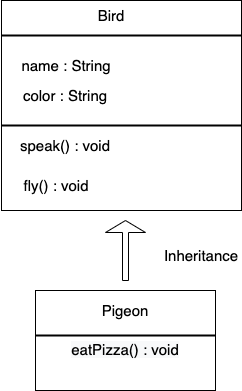

The diagram above was exported from draw.io. Its source (the exported page's mxGraphModel, read from the mxfile embedded in the PNG):
<mxGraphModel dx="827" dy="525" grid="1" gridSize="10" guides="1" tooltips="1" connect="1" arrows="1" fold="1" page="1" pageScale="1" pageWidth="827" pageHeight="1169" math="0" shadow="0">
  <root>
    <mxCell id="0" />
    <mxCell id="1" parent="0" />
    <mxCell id="0AwdnETHqYCiffMHYPZ9-1" value="" style="rounded=0;whiteSpace=wrap;html=1;fontSize=16;" vertex="1" parent="1">
      <mxGeometry x="290" y="30" width="240" height="210" as="geometry" />
    </mxCell>
    <mxCell id="0AwdnETHqYCiffMHYPZ9-2" value="Bird" style="text;html=1;strokeColor=none;fillColor=none;align=center;verticalAlign=middle;whiteSpace=wrap;rounded=0;fontSize=15;" vertex="1" parent="1">
      <mxGeometry x="370" y="30" width="60" height="30" as="geometry" />
    </mxCell>
    <mxCell id="0AwdnETHqYCiffMHYPZ9-3" value="name : String" style="text;html=1;strokeColor=none;fillColor=none;align=center;verticalAlign=middle;whiteSpace=wrap;rounded=0;fontSize=15;" vertex="1" parent="1">
      <mxGeometry x="300" y="80" width="110" height="30" as="geometry" />
    </mxCell>
    <mxCell id="0AwdnETHqYCiffMHYPZ9-4" value="color : String" style="text;html=1;strokeColor=none;fillColor=none;align=center;verticalAlign=middle;whiteSpace=wrap;rounded=0;fontSize=15;" vertex="1" parent="1">
      <mxGeometry x="294" y="110" width="120" height="30" as="geometry" />
    </mxCell>
    <mxCell id="0AwdnETHqYCiffMHYPZ9-5" value="speak() : void" style="text;html=1;strokeColor=none;fillColor=none;align=center;verticalAlign=middle;whiteSpace=wrap;rounded=0;fontSize=15;" vertex="1" parent="1">
      <mxGeometry x="304" y="160" width="100" height="30" as="geometry" />
    </mxCell>
    <mxCell id="0AwdnETHqYCiffMHYPZ9-6" value="fly() : void" style="text;html=1;strokeColor=none;fillColor=none;align=center;verticalAlign=middle;whiteSpace=wrap;rounded=0;fontSize=15;" vertex="1" parent="1">
      <mxGeometry x="300" y="200" width="90" height="30" as="geometry" />
    </mxCell>
    <mxCell id="0AwdnETHqYCiffMHYPZ9-13" value="" style="line;strokeWidth=2;html=1;" vertex="1" parent="1">
      <mxGeometry x="290" y="60" width="240" height="10" as="geometry" />
    </mxCell>
    <mxCell id="0AwdnETHqYCiffMHYPZ9-14" value="" style="line;strokeWidth=2;html=1;" vertex="1" parent="1">
      <mxGeometry x="290" y="150" width="240" height="10" as="geometry" />
    </mxCell>
    <mxCell id="0AwdnETHqYCiffMHYPZ9-23" value="" style="shape=singleArrow;direction=north;whiteSpace=wrap;html=1;fontSize=15;arrowWidth=0.15;arrowSize=0.2;" vertex="1" parent="1">
      <mxGeometry x="394" y="250" width="40" height="60" as="geometry" />
    </mxCell>
    <mxCell id="0AwdnETHqYCiffMHYPZ9-26" value="&lt;span style=&quot;color: rgb(0 , 0 , 0) ; font-family: &amp;#34;helvetica&amp;#34; ; font-size: 15px ; font-style: normal ; font-weight: 400 ; letter-spacing: normal ; text-align: center ; text-indent: 0px ; text-transform: none ; word-spacing: 0px ; background-color: rgb(248 , 249 , 250) ; display: inline ; float: none&quot;&gt;&lt;br&gt;eatPizza() : void&lt;/span&gt;" style="rounded=0;whiteSpace=wrap;html=1;fontSize=15;" vertex="1" parent="1">
      <mxGeometry x="324" y="320" width="180" height="100" as="geometry" />
    </mxCell>
    <mxCell id="0AwdnETHqYCiffMHYPZ9-27" value="Pigeon" style="text;html=1;strokeColor=none;fillColor=none;align=center;verticalAlign=middle;whiteSpace=wrap;rounded=0;fontSize=15;" vertex="1" parent="1">
      <mxGeometry x="384" y="310" width="60" height="60" as="geometry" />
    </mxCell>
    <mxCell id="0AwdnETHqYCiffMHYPZ9-28" value="" style="line;strokeWidth=2;html=1;fontSize=15;" vertex="1" parent="1">
      <mxGeometry x="324" y="360" width="180" height="10" as="geometry" />
    </mxCell>
    <mxCell id="0AwdnETHqYCiffMHYPZ9-30" value="Inheritance" style="text;html=1;strokeColor=none;fillColor=none;align=center;verticalAlign=middle;whiteSpace=wrap;rounded=0;fontSize=15;" vertex="1" parent="1">
      <mxGeometry x="460" y="270" width="60" height="30" as="geometry" />
    </mxCell>
  </root>
</mxGraphModel>